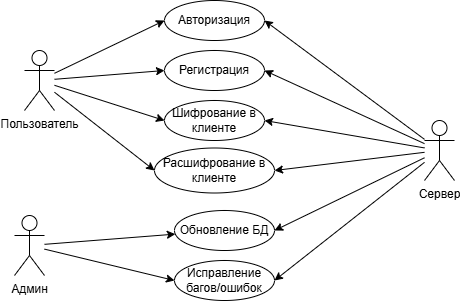

The diagram above was exported from draw.io. Its source (the exported page's mxGraphModel, read from the mxfile embedded in the PNG):
<mxGraphModel dx="922" dy="543" grid="1" gridSize="10" guides="1" tooltips="1" connect="1" arrows="1" fold="1" page="1" pageScale="1" pageWidth="827" pageHeight="1169" math="0" shadow="0">
  <root>
    <mxCell id="0" />
    <mxCell id="1" parent="0" />
    <mxCell id="LBpgl4Z4QoHdmgA34NC6-21" edge="1" parent="1" source="LBpgl4Z4QoHdmgA34NC6-1" style="rounded=0;orthogonalLoop=1;jettySize=auto;html=1;entryX=0;entryY=0.5;entryDx=0;entryDy=0;" target="LBpgl4Z4QoHdmgA34NC6-7">
      <mxGeometry relative="1" as="geometry" />
    </mxCell>
    <mxCell id="LBpgl4Z4QoHdmgA34NC6-22" edge="1" parent="1" source="LBpgl4Z4QoHdmgA34NC6-1" style="rounded=0;orthogonalLoop=1;jettySize=auto;html=1;entryX=0;entryY=0.5;entryDx=0;entryDy=0;" target="LBpgl4Z4QoHdmgA34NC6-8">
      <mxGeometry relative="1" as="geometry" />
    </mxCell>
    <mxCell id="LBpgl4Z4QoHdmgA34NC6-23" edge="1" parent="1" source="LBpgl4Z4QoHdmgA34NC6-1" style="rounded=0;orthogonalLoop=1;jettySize=auto;html=1;entryX=0;entryY=0.5;entryDx=0;entryDy=0;" target="LBpgl4Z4QoHdmgA34NC6-11">
      <mxGeometry relative="1" as="geometry" />
    </mxCell>
    <mxCell id="LBpgl4Z4QoHdmgA34NC6-24" edge="1" parent="1" source="LBpgl4Z4QoHdmgA34NC6-1" style="rounded=0;orthogonalLoop=1;jettySize=auto;html=1;entryX=0;entryY=0.5;entryDx=0;entryDy=0;" target="LBpgl4Z4QoHdmgA34NC6-12">
      <mxGeometry relative="1" as="geometry" />
    </mxCell>
    <mxCell id="LBpgl4Z4QoHdmgA34NC6-1" parent="1" style="shape=umlActor;verticalLabelPosition=bottom;verticalAlign=top;html=1;" value="Пользователь" vertex="1">
      <mxGeometry height="60" width="30" x="130" y="390" as="geometry" />
    </mxCell>
    <mxCell id="LBpgl4Z4QoHdmgA34NC6-14" edge="1" parent="1" source="LBpgl4Z4QoHdmgA34NC6-4" style="rounded=0;orthogonalLoop=1;jettySize=auto;html=1;entryX=1;entryY=0.5;entryDx=0;entryDy=0;" target="LBpgl4Z4QoHdmgA34NC6-7">
      <mxGeometry relative="1" as="geometry" />
    </mxCell>
    <mxCell id="LBpgl4Z4QoHdmgA34NC6-16" edge="1" parent="1" source="LBpgl4Z4QoHdmgA34NC6-4" style="rounded=0;orthogonalLoop=1;jettySize=auto;html=1;entryX=1;entryY=0.5;entryDx=0;entryDy=0;" target="LBpgl4Z4QoHdmgA34NC6-8">
      <mxGeometry relative="1" as="geometry" />
    </mxCell>
    <mxCell id="LBpgl4Z4QoHdmgA34NC6-17" edge="1" parent="1" source="LBpgl4Z4QoHdmgA34NC6-4" style="rounded=0;orthogonalLoop=1;jettySize=auto;html=1;entryX=1;entryY=0.5;entryDx=0;entryDy=0;" target="LBpgl4Z4QoHdmgA34NC6-11">
      <mxGeometry relative="1" as="geometry" />
    </mxCell>
    <mxCell id="LBpgl4Z4QoHdmgA34NC6-18" edge="1" parent="1" source="LBpgl4Z4QoHdmgA34NC6-4" style="rounded=0;orthogonalLoop=1;jettySize=auto;html=1;entryX=1;entryY=0.5;entryDx=0;entryDy=0;" target="LBpgl4Z4QoHdmgA34NC6-12">
      <mxGeometry relative="1" as="geometry" />
    </mxCell>
    <mxCell id="LBpgl4Z4QoHdmgA34NC6-19" edge="1" parent="1" source="LBpgl4Z4QoHdmgA34NC6-4" style="rounded=0;orthogonalLoop=1;jettySize=auto;html=1;entryX=1;entryY=0.5;entryDx=0;entryDy=0;" target="LBpgl4Z4QoHdmgA34NC6-9">
      <mxGeometry relative="1" as="geometry" />
    </mxCell>
    <mxCell id="LBpgl4Z4QoHdmgA34NC6-20" edge="1" parent="1" source="LBpgl4Z4QoHdmgA34NC6-4" style="rounded=0;orthogonalLoop=1;jettySize=auto;html=1;entryX=1;entryY=0.5;entryDx=0;entryDy=0;" target="LBpgl4Z4QoHdmgA34NC6-13">
      <mxGeometry relative="1" as="geometry" />
    </mxCell>
    <mxCell id="LBpgl4Z4QoHdmgA34NC6-4" parent="1" style="shape=umlActor;verticalLabelPosition=bottom;verticalAlign=top;html=1;" value="Сервер" vertex="1">
      <mxGeometry height="60" width="30" x="530" y="460" as="geometry" />
    </mxCell>
    <mxCell id="LBpgl4Z4QoHdmgA34NC6-7" parent="1" style="ellipse;whiteSpace=wrap;html=1;" value="Авторизация" vertex="1">
      <mxGeometry height="40" width="100" x="270" y="340" as="geometry" />
    </mxCell>
    <mxCell id="LBpgl4Z4QoHdmgA34NC6-8" parent="1" style="ellipse;whiteSpace=wrap;html=1;" value="Регистрация" vertex="1">
      <mxGeometry height="40" width="100" x="270" y="390" as="geometry" />
    </mxCell>
    <mxCell id="LBpgl4Z4QoHdmgA34NC6-9" parent="1" style="ellipse;whiteSpace=wrap;html=1;" value="Обновление БД" vertex="1">
      <mxGeometry height="40" width="100" x="280" y="550" as="geometry" />
    </mxCell>
    <mxCell id="LBpgl4Z4QoHdmgA34NC6-25" edge="1" parent="1" source="LBpgl4Z4QoHdmgA34NC6-10" style="rounded=0;orthogonalLoop=1;jettySize=auto;html=1;" target="LBpgl4Z4QoHdmgA34NC6-9">
      <mxGeometry relative="1" as="geometry" />
    </mxCell>
    <mxCell id="LBpgl4Z4QoHdmgA34NC6-26" edge="1" parent="1" source="LBpgl4Z4QoHdmgA34NC6-10" style="rounded=0;orthogonalLoop=1;jettySize=auto;html=1;entryX=0;entryY=0.5;entryDx=0;entryDy=0;" target="LBpgl4Z4QoHdmgA34NC6-13">
      <mxGeometry relative="1" as="geometry" />
    </mxCell>
    <mxCell id="LBpgl4Z4QoHdmgA34NC6-10" parent="1" style="shape=umlActor;verticalLabelPosition=bottom;verticalAlign=top;html=1;" value="Админ" vertex="1">
      <mxGeometry height="60" width="30" x="120" y="555" as="geometry" />
    </mxCell>
    <mxCell id="LBpgl4Z4QoHdmgA34NC6-11" parent="1" style="ellipse;whiteSpace=wrap;html=1;" value="Шифрование в клиенте" vertex="1">
      <mxGeometry height="40" width="100" x="270" y="440" as="geometry" />
    </mxCell>
    <mxCell id="LBpgl4Z4QoHdmgA34NC6-12" parent="1" style="ellipse;whiteSpace=wrap;html=1;" value="Расшифрование в клиенте" vertex="1">
      <mxGeometry height="45" width="120" x="260" y="487.5" as="geometry" />
    </mxCell>
    <mxCell id="LBpgl4Z4QoHdmgA34NC6-13" parent="1" style="ellipse;whiteSpace=wrap;html=1;" value="Исправление багов/ошибок" vertex="1">
      <mxGeometry height="40" width="100" x="280" y="600" as="geometry" />
    </mxCell>
  </root>
</mxGraphModel>